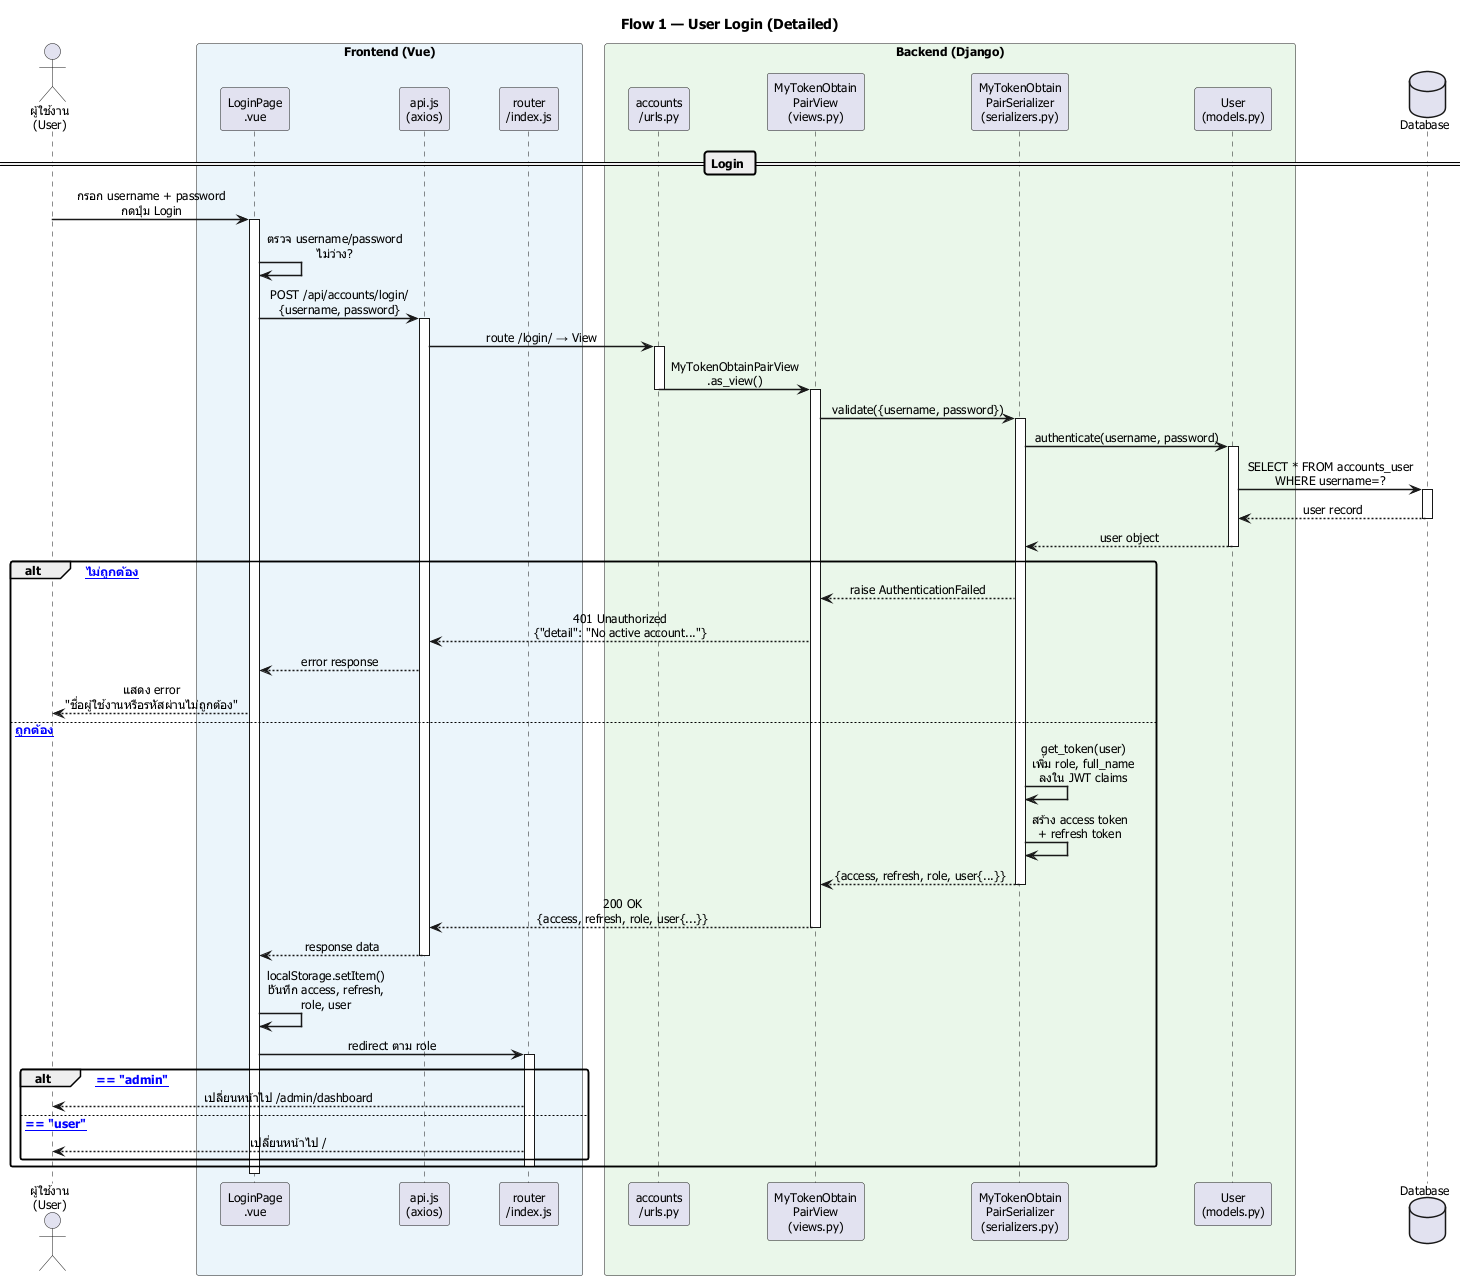

The diagram above was rendered by PlantUML. Its source (embedded in the PNG):
@startuml
skinparam sequenceMessageAlign center
skinparam responseMessageBelowArrow true
skinparam ParticipantPadding 20
skinparam BoxPadding 10
skinparam defaultFontSize 12
skinparam defaultFontName Tahoma
skinparam sequenceArrowThickness 1.5
skinparam roundcorner 5

title Flow 1 — User Login (Detailed)

actor "ผู้ใช้งาน\n(User)" as User

box "Frontend (Vue)" #EBF5FB
    participant "LoginPage\n.vue" as Page
    participant "api.js\n(axios)" as Axios
    participant "router\n/index.js" as Router
end box

box "Backend (Django)" #EAF7EA
    participant "accounts\n/urls.py" as URLs
    participant "MyTokenObtain\nPairView\n(views.py)" as View
    participant "MyTokenObtain\nPairSerializer\n(serializers.py)" as Serial
    participant "User\n(models.py)" as Model
end box

database "Database" as DB

== Login ==

User -> Page : กรอก username + password\nกดปุ่ม Login
activate Page

Page -> Page : ตรวจ username/password\nไม่ว่าง?
Page -> Axios : POST /api/accounts/login/\n{username, password}
activate Axios

Axios -> URLs : route /login/ → View
activate URLs
URLs -> View : MyTokenObtainPairView\n.as_view()
deactivate URLs
activate View

View -> Serial : validate({username, password})
activate Serial

Serial -> Model : authenticate(username, password)
activate Model
Model -> DB : SELECT * FROM accounts_user\nWHERE username=?
activate DB
DB --> Model : user record
deactivate DB
Model --> Serial : user object
deactivate Model

alt [username/password ไม่ถูกต้อง]
    Serial --> View : raise AuthenticationFailed
    View --> Axios : 401 Unauthorized\n{"detail": "No active account..."}
    Axios --> Page : error response
    Page --> User : แสดง error\n"ชื่อผู้ใช้งานหรือรหัสผ่านไม่ถูกต้อง"
else [username/password ถูกต้อง]
    Serial -> Serial : get_token(user)\nเพิ่ม role, full_name\nลงใน JWT claims
    Serial -> Serial : สร้าง access token\n+ refresh token
    Serial --> View : {access, refresh, role, user{...}}
    deactivate Serial

    View --> Axios : 200 OK\n{access, refresh, role, user{...}}
    deactivate View

    Axios --> Page : response data
    deactivate Axios

    Page -> Page : localStorage.setItem()\nbันทึก access, refresh,\nrole, user

    Page -> Router : redirect ตาม role
    activate Router
    alt [role == "admin"]
        Router --> User : เปลี่ยนหน้าไป /admin/dashboard
    else [role == "user"]
        Router --> User : เปลี่ยนหน้าไป /
    end
    deactivate Router
end

deactivate Page

@enduml